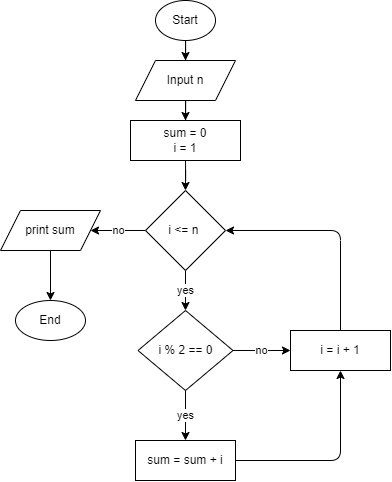

The diagram above was exported from draw.io. Its source (the exported page's mxGraphModel, read from the mxfile embedded in the PNG):
<mxGraphModel dx="424" dy="672" grid="1" gridSize="10" guides="1" tooltips="1" connect="1" arrows="1" fold="1" page="0" pageScale="1" pageWidth="850" pageHeight="1100" math="0" shadow="0">
  <root>
    <mxCell id="0" />
    <mxCell id="1" parent="0" />
    <mxCell id="9" style="edgeStyle=none;html=1;exitX=1;exitY=0.5;exitDx=0;exitDy=0;entryX=0.5;entryY=1;entryDx=0;entryDy=0;" edge="1" parent="1" source="DPTNgw4OFq8EDRZzPiav-5" target="6">
      <mxGeometry relative="1" as="geometry">
        <Array as="points">
          <mxPoint x="340" y="600" />
        </Array>
      </mxGeometry>
    </mxCell>
    <mxCell id="DPTNgw4OFq8EDRZzPiav-5" value="sum = sum + i" style="rounded=0;whiteSpace=wrap;html=1;movable=1;resizable=1;rotatable=1;deletable=1;editable=1;connectable=1;container=0;" parent="1" vertex="1">
      <mxGeometry x="135" y="580" width="100" height="40" as="geometry" />
    </mxCell>
    <mxCell id="DPTNgw4OFq8EDRZzPiav-9" style="edgeStyle=orthogonalEdgeStyle;rounded=0;orthogonalLoop=1;jettySize=auto;html=1;entryX=0.5;entryY=0;entryDx=0;entryDy=0;movable=1;resizable=1;rotatable=1;deletable=1;editable=1;connectable=1;" parent="1" source="DPTNgw4OFq8EDRZzPiav-1" target="DPTNgw4OFq8EDRZzPiav-2" edge="1">
      <mxGeometry relative="1" as="geometry" />
    </mxCell>
    <mxCell id="DPTNgw4OFq8EDRZzPiav-1" value="Start" style="ellipse;whiteSpace=wrap;html=1;movable=1;resizable=1;rotatable=1;deletable=1;editable=1;connectable=1;container=0;" parent="1" vertex="1">
      <mxGeometry x="155" y="140" width="60" height="40" as="geometry" />
    </mxCell>
    <mxCell id="DPTNgw4OFq8EDRZzPiav-10" style="edgeStyle=orthogonalEdgeStyle;rounded=0;orthogonalLoop=1;jettySize=auto;html=1;entryX=0.5;entryY=0;entryDx=0;entryDy=0;movable=1;resizable=1;rotatable=1;deletable=1;editable=1;connectable=1;" parent="1" source="DPTNgw4OFq8EDRZzPiav-2" target="DPTNgw4OFq8EDRZzPiav-3" edge="1">
      <mxGeometry relative="1" as="geometry" />
    </mxCell>
    <mxCell id="DPTNgw4OFq8EDRZzPiav-2" value="Input n" style="shape=parallelogram;perimeter=parallelogramPerimeter;whiteSpace=wrap;html=1;fixedSize=1;movable=1;resizable=1;rotatable=1;deletable=1;editable=1;connectable=1;container=0;" parent="1" vertex="1">
      <mxGeometry x="135" y="200" width="100" height="40" as="geometry" />
    </mxCell>
    <mxCell id="DPTNgw4OFq8EDRZzPiav-11" style="edgeStyle=orthogonalEdgeStyle;rounded=0;orthogonalLoop=1;jettySize=auto;html=1;entryX=0.5;entryY=0;entryDx=0;entryDy=0;movable=1;resizable=1;rotatable=1;deletable=1;editable=1;connectable=1;" parent="1" source="DPTNgw4OFq8EDRZzPiav-3" target="DPTNgw4OFq8EDRZzPiav-4" edge="1">
      <mxGeometry relative="1" as="geometry" />
    </mxCell>
    <mxCell id="DPTNgw4OFq8EDRZzPiav-3" value="sum = 0&lt;div&gt;i = 1&lt;/div&gt;" style="rounded=0;whiteSpace=wrap;html=1;movable=1;resizable=1;rotatable=1;deletable=1;editable=1;connectable=1;container=0;" parent="1" vertex="1">
      <mxGeometry x="130" y="260" width="110" height="40" as="geometry" />
    </mxCell>
    <mxCell id="10" value="yes" style="edgeStyle=none;html=1;exitX=0.5;exitY=1;exitDx=0;exitDy=0;entryX=0.5;entryY=0;entryDx=0;entryDy=0;" edge="1" parent="1" source="DPTNgw4OFq8EDRZzPiav-4" target="5">
      <mxGeometry relative="1" as="geometry" />
    </mxCell>
    <mxCell id="12" value="no" style="edgeStyle=none;html=1;exitX=0;exitY=0.5;exitDx=0;exitDy=0;entryX=1;entryY=0.5;entryDx=0;entryDy=0;" edge="1" parent="1" source="DPTNgw4OFq8EDRZzPiav-4" target="DPTNgw4OFq8EDRZzPiav-6">
      <mxGeometry relative="1" as="geometry" />
    </mxCell>
    <mxCell id="DPTNgw4OFq8EDRZzPiav-4" value="i &amp;lt;= n&amp;nbsp;" style="rhombus;whiteSpace=wrap;html=1;movable=1;resizable=1;rotatable=1;deletable=1;editable=1;connectable=1;container=0;" parent="1" vertex="1">
      <mxGeometry x="145" y="330" width="80" height="80" as="geometry" />
    </mxCell>
    <mxCell id="DPTNgw4OFq8EDRZzPiav-18" style="edgeStyle=orthogonalEdgeStyle;rounded=0;orthogonalLoop=1;jettySize=auto;html=1;exitX=0.5;exitY=1;exitDx=0;exitDy=0;entryX=0.5;entryY=0;entryDx=0;entryDy=0;movable=1;resizable=1;rotatable=1;deletable=1;editable=1;connectable=1;" parent="1" source="DPTNgw4OFq8EDRZzPiav-6" target="DPTNgw4OFq8EDRZzPiav-7" edge="1">
      <mxGeometry relative="1" as="geometry" />
    </mxCell>
    <mxCell id="DPTNgw4OFq8EDRZzPiav-6" value="print sum" style="shape=parallelogram;perimeter=parallelogramPerimeter;whiteSpace=wrap;html=1;fixedSize=1;movable=1;resizable=1;rotatable=1;deletable=1;editable=1;connectable=1;container=0;" parent="1" vertex="1">
      <mxGeometry y="350" width="100" height="40" as="geometry" />
    </mxCell>
    <mxCell id="DPTNgw4OFq8EDRZzPiav-7" value="End" style="ellipse;whiteSpace=wrap;html=1;movable=1;resizable=1;rotatable=1;deletable=1;editable=1;connectable=1;container=0;" parent="1" vertex="1">
      <mxGeometry x="15" y="440" width="70" height="40" as="geometry" />
    </mxCell>
    <mxCell id="8" value="no" style="edgeStyle=none;html=1;exitX=1;exitY=0.5;exitDx=0;exitDy=0;entryX=0;entryY=0.5;entryDx=0;entryDy=0;" edge="1" parent="1" source="5" target="6">
      <mxGeometry relative="1" as="geometry" />
    </mxCell>
    <mxCell id="11" value="yes" style="edgeStyle=none;html=1;exitX=0.5;exitY=1;exitDx=0;exitDy=0;entryX=0.5;entryY=0;entryDx=0;entryDy=0;" edge="1" parent="1" source="5" target="DPTNgw4OFq8EDRZzPiav-5">
      <mxGeometry relative="1" as="geometry" />
    </mxCell>
    <mxCell id="5" value="i % 2 == 0" style="rhombus;whiteSpace=wrap;html=1;movable=1;resizable=1;rotatable=1;deletable=1;editable=1;connectable=1;container=0;" vertex="1" parent="1">
      <mxGeometry x="137.5" y="450" width="95" height="80" as="geometry" />
    </mxCell>
    <mxCell id="13" style="edgeStyle=none;html=1;entryX=1;entryY=0.5;entryDx=0;entryDy=0;" edge="1" parent="1" source="6" target="DPTNgw4OFq8EDRZzPiav-4">
      <mxGeometry relative="1" as="geometry">
        <Array as="points">
          <mxPoint x="340" y="370" />
        </Array>
      </mxGeometry>
    </mxCell>
    <mxCell id="6" value="i = i + 1" style="rounded=0;whiteSpace=wrap;html=1;movable=1;resizable=1;rotatable=1;deletable=1;editable=1;connectable=1;container=0;" vertex="1" parent="1">
      <mxGeometry x="290" y="470" width="100" height="40" as="geometry" />
    </mxCell>
  </root>
</mxGraphModel>